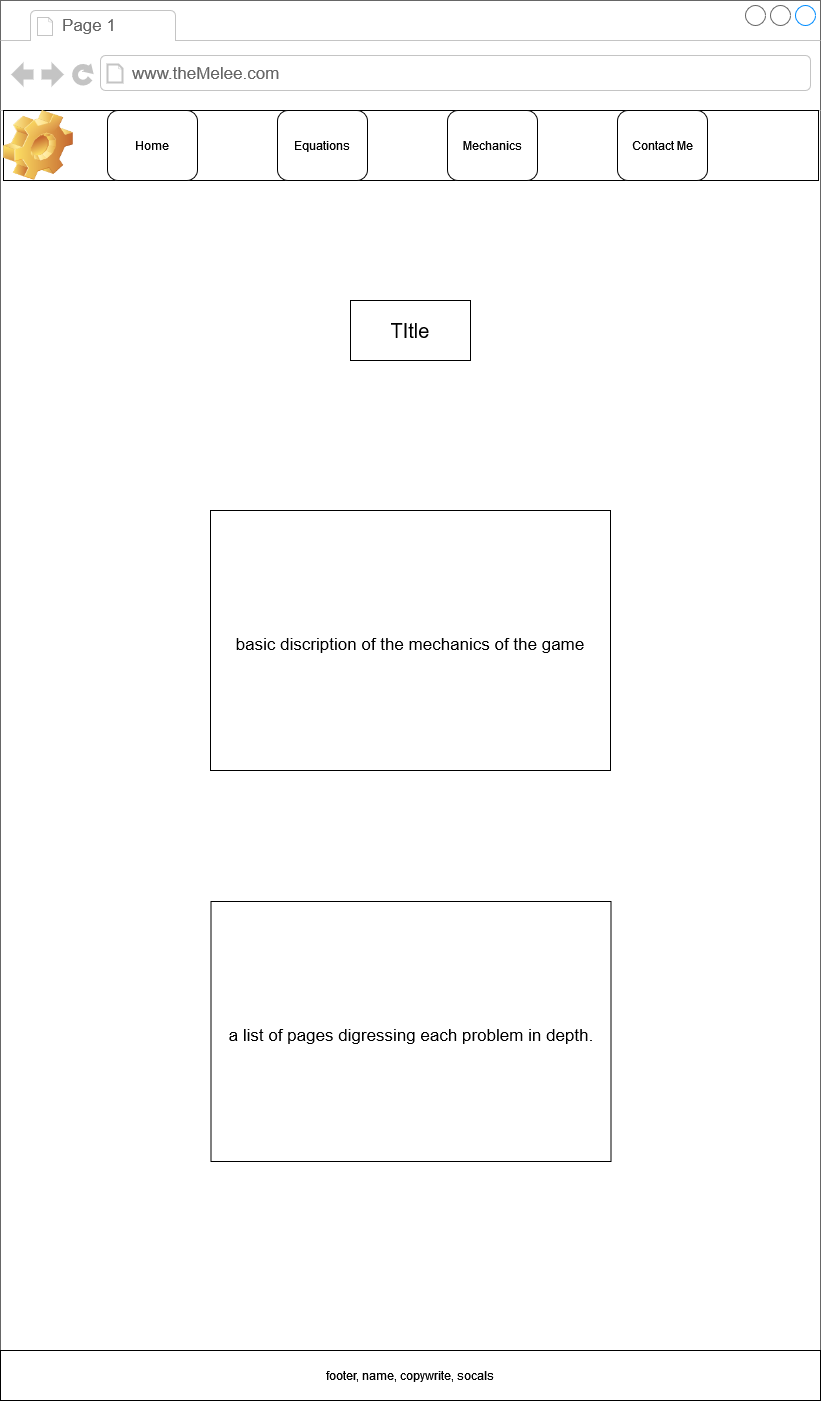

The diagram above was exported from draw.io. Its source (the exported page's mxGraphModel, read from the mxfile embedded in the PNG):
<mxGraphModel dx="927" dy="3098" grid="1" gridSize="10" guides="1" tooltips="1" connect="1" arrows="1" fold="1" page="1" pageScale="1" pageWidth="826" pageHeight="1169" background="none" math="0" shadow="0">
  <root>
    <mxCell id="0" />
    <mxCell id="1" parent="0" />
    <mxCell id="hYHCOX4SdHEW-8E3aXi9-61" value="" style="strokeWidth=1;shadow=0;dashed=0;align=center;html=1;shape=mxgraph.mockup.containers.browserWindow;rSize=0;strokeColor=#666666;strokeColor2=#008cff;strokeColor3=#c4c4c4;mainText=,;recursiveResize=0;movable=0;" parent="1" vertex="1">
      <mxGeometry x="3" y="-2330" width="820" height="1400" as="geometry" />
    </mxCell>
    <mxCell id="hYHCOX4SdHEW-8E3aXi9-62" value="Page 1" style="strokeWidth=1;shadow=0;dashed=0;align=center;html=1;shape=mxgraph.mockup.containers.anchor;fontSize=17;fontColor=#666666;align=left;" parent="hYHCOX4SdHEW-8E3aXi9-61" vertex="1">
      <mxGeometry x="60" y="12" width="110" height="26" as="geometry" />
    </mxCell>
    <mxCell id="hYHCOX4SdHEW-8E3aXi9-63" value="www.theMelee.com" style="strokeWidth=1;shadow=0;dashed=0;align=center;html=1;shape=mxgraph.mockup.containers.anchor;rSize=0;fontSize=17;fontColor=#666666;align=left;" parent="hYHCOX4SdHEW-8E3aXi9-61" vertex="1">
      <mxGeometry x="130" y="60" width="250" height="26" as="geometry" />
    </mxCell>
    <mxCell id="hYHCOX4SdHEW-8E3aXi9-64" value="" style="rounded=0;whiteSpace=wrap;html=1;" parent="hYHCOX4SdHEW-8E3aXi9-61" vertex="1">
      <mxGeometry x="3" y="110" width="815" height="70" as="geometry" />
    </mxCell>
    <mxCell id="hYHCOX4SdHEW-8E3aXi9-65" value="" style="shape=image;html=1;verticalLabelPosition=bottom;verticalAlign=top;imageAspect=0;image=img/clipart/Gear_128x128.png" parent="hYHCOX4SdHEW-8E3aXi9-61" vertex="1">
      <mxGeometry x="3" y="110" width="70" height="70" as="geometry" />
    </mxCell>
    <mxCell id="hYHCOX4SdHEW-8E3aXi9-71" value="&lt;div&gt;Home&lt;/div&gt;" style="rounded=1;whiteSpace=wrap;html=1;" parent="1" vertex="1">
      <mxGeometry x="110" y="-2220" width="90" height="70" as="geometry" />
    </mxCell>
    <mxCell id="hYHCOX4SdHEW-8E3aXi9-72" value="Equations" style="rounded=1;whiteSpace=wrap;html=1;" parent="1" vertex="1">
      <mxGeometry x="280" y="-2220" width="90" height="70" as="geometry" />
    </mxCell>
    <mxCell id="hYHCOX4SdHEW-8E3aXi9-73" value="Mechanics" style="rounded=1;whiteSpace=wrap;html=1;" parent="1" vertex="1">
      <mxGeometry x="450" y="-2220" width="90" height="70" as="geometry" />
    </mxCell>
    <mxCell id="hYHCOX4SdHEW-8E3aXi9-74" value="&lt;div&gt;Contact Me&lt;/div&gt;" style="rounded=1;whiteSpace=wrap;html=1;" parent="1" vertex="1">
      <mxGeometry x="620" y="-2220" width="90" height="70" as="geometry" />
    </mxCell>
    <mxCell id="iXbRLEoNrGCKIZ_gl17g-1" value="&lt;font style=&quot;font-size: 17px;&quot;&gt;basic discription of the mechanics of the game&lt;/font&gt;" style="rounded=0;whiteSpace=wrap;html=1;fontSize=28;fillColor=none;" vertex="1" parent="1">
      <mxGeometry x="213" y="-1820" width="400" height="260" as="geometry" />
    </mxCell>
    <mxCell id="iXbRLEoNrGCKIZ_gl17g-2" value="&lt;font style=&quot;font-size: 20px;&quot;&gt;TItle&lt;/font&gt;" style="rounded=0;whiteSpace=wrap;html=1;" vertex="1" parent="1">
      <mxGeometry x="353" y="-2030" width="120" height="60" as="geometry" />
    </mxCell>
    <mxCell id="iXbRLEoNrGCKIZ_gl17g-3" value="&lt;font style=&quot;font-size: 17px;&quot;&gt;a list of pages digressing each problem in depth.&lt;/font&gt;" style="rounded=0;whiteSpace=wrap;html=1;fontSize=28;fillColor=none;" vertex="1" parent="1">
      <mxGeometry x="213.5" y="-1429" width="400" height="260" as="geometry" />
    </mxCell>
    <mxCell id="iXbRLEoNrGCKIZ_gl17g-4" value="&lt;div&gt;footer, name, copywrite, socals&lt;/div&gt;" style="rounded=0;whiteSpace=wrap;html=1;" vertex="1" parent="1">
      <mxGeometry x="3" y="-980" width="820" height="50" as="geometry" />
    </mxCell>
  </root>
</mxGraphModel>